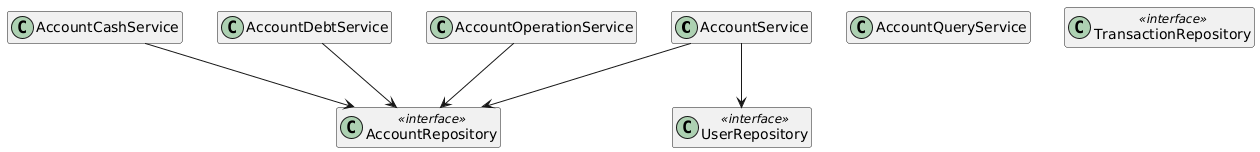

The diagram above was rendered by PlantUML. Its source (embedded in the PNG):
@startuml
hide empty members

class AccountService
class AccountCashService
class AccountDebtService
class AccountOperationService
class AccountQueryService

class AccountRepository <<interface>>
class UserRepository <<interface>>
class TransactionRepository <<interface>>

AccountService --> AccountRepository
AccountService --> UserRepository

AccountCashService --> AccountRepository
AccountDebtService --> AccountRepository
AccountOperationService --> AccountRepository
@enduml